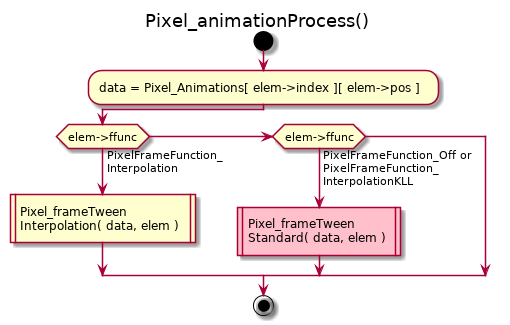

The diagram above was rendered by PlantUML. Its source (embedded in the PNG):
@startuml
title Pixel_animationProcess()
start
:data = Pixel_Animations[ elem->index ][ elem->pos ];
if (elem->ffunc) then (PixelFrameFunction_\nInterpolation)
 :Pixel_frameTween\nInterpolation( data, elem )|
elseif (elem->ffunc) then (PixelFrameFunction_Off or\nPixelFrameFunction_\nInterpolationKLL)
 #Pink:Pixel_frameTween\nStandard( data, elem )|
endif
stop
@enduml